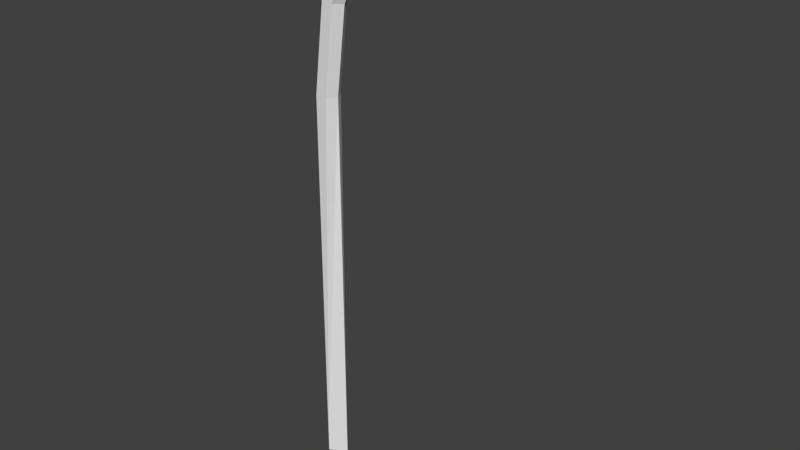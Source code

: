# Source: lamppost.blend  (saved by Blender 2.56.0; exported with 4.5.12 LTS)
import bpy
from mathutils import Matrix  # noqa: F401  (used for matrix-valued properties, if any)

bpy.ops.wm.read_factory_settings(use_empty=True)
scene = bpy.context.scene
scene.name = 'Scene'

# ---- collections
col_collection_1 = bpy.data.collections.new('Collection 1'); scene.collection.children.link(col_collection_1)

# ---- materials (node trees are filled in below, after node groups)
mat_material__495 = bpy.data.materials.new('Material__495')
mat_material__495.alpha_threshold = 0.0
mat_material__495.use_transparent_shadow = False
mat_material__495.roughness = 0.5
mat_material__495.line_color = (0.0, 0.0, 0.0, 1.0)

# ---- material node trees

# ---- world
world_world = bpy.data.worlds.new('World'); scene.world = world_world
world_world.color = (0.05088, 0.05088, 0.05088)
world_world.use_sun_shadow = False
world_world.sun_shadow_jitter_overblur = 0.0
world_world.cycles.sampling_method = 'MANUAL'
world_world.cycles.sample_map_resolution = 256

# ---- meshes
me_lamps = bpy.data.meshes.new('Lamps')
me_lamps.from_pydata([(-0.6439, 0.0008068, -0.7199), (-0.5939, 0.08741, -0.7229), (-0.5939, 0.08741, -4.187), (-0.6439, 0.0008068, -4.187), (-0.4939, 0.08741, -0.7289), (-0.4439, 0.0008068, -0.7319), (-0.4439, 0.0008068, -4.187), (-0.4939, -0.0858, -0.7289), (-0.5939, -0.0858, -4.187), (-0.5939, -0.0858, -0.7229), (-0.5474, 0.0008068, 0.07835), (-0.4987, 0.08741, 0.06472), (-0.4013, 0.08741, 0.03745), (-0.3526, 0.0008068, 0.02382), (-0.4013, -0.0858, 0.03745), (-0.4987, -0.0858, 0.06472), (-0.4044, 0.0008068, 0.3941), (-0.3614, 0.08741, 0.3678), (-0.2754, 0.08741, 0.3153), (-0.2324, 0.0008068, 0.289), (-0.2754, -0.0858, 0.3153), (-0.3614, -0.0858, 0.3678), (-0.32, 0.0008068, 0.5003), (-0.2837, 0.08741, 0.4657), (-0.211, 0.08741, 0.3964), (-0.211, -0.0858, 0.3964), (-0.2837, -0.0858, 0.4657), (-0.2251, 0.0008068, 0.5833), (-0.1967, 0.08741, 0.5418), (-0.1115, 0.0008068, 0.417), (-0.1967, -0.0858, 0.5418), (0.332, 0.0008068, 0.8728), (0.3462, 0.1045, 0.8238), (0.3888, 0.0008068, 0.7179), (0.3746, -0.1029, 0.7259), (0.3462, -0.0858, 0.8238), (0.6817, 0.0008068, 0.903), (0.6848, 0.08741, 0.8531), (0.6908, 0.1442, 0.7532), (0.3746, 0.1045, 0.7259), (0.6939, 0.0008068, 0.7532), (0.6908, -0.1426, 0.7532), (0.6848, -0.1426, 0.8531), (1.004, 0.0008068, 0.8632), (0.9696, 0.1442, 0.8632), (0.9732, 0.1442, 0.7633), (1.011, 0.0008068, 0.7632), (0.9732, -0.1426, 0.7633), (0.9696, -0.1426, 0.8632)], [], [(0, 1, 2, 3), (1, 4, 2), (4, 5, 6, 2), (5, 7, 8, 6), (7, 9, 8), (9, 0, 3, 8), (1, 0, 10, 11), (11, 12, 4, 1), (12, 13, 5, 4), (13, 14, 7, 5), (14, 15, 9, 7), (0, 9, 15, 10), (16, 17, 11, 10), (17, 18, 12, 11), (18, 19, 13, 12), (19, 20, 14, 13), (20, 21, 15, 14), (21, 16, 10, 15), (22, 23, 17, 16), (23, 24, 18, 17), (24, 19, 18), (19, 25, 20), (25, 26, 21, 20), (26, 22, 16, 21), (27, 28, 23, 22), (28, 24, 23), (24, 29, 19), (29, 25, 19), (25, 30, 26), (30, 27, 22, 26), (31, 32, 28, 27), (32, 33, 24, 28), (33, 29, 24), (33, 34, 25, 29), (34, 35, 30, 25), (35, 31, 27, 30), (36, 37, 32, 31), (37, 38, 39, 32), (40, 41, 34, 33), (41, 42, 35, 34), (42, 36, 31, 35), (43, 37, 36), (44, 45, 38, 37), (46, 47, 41, 40), (47, 48, 42, 41), (48, 43, 36, 42), (33, 39, 38, 40), (32, 39, 33), (43, 44, 37), (46, 45, 44, 43), (40, 38, 45, 46), (48, 47, 46, 43)])
_uv = me_lamps.uv_layers.new(name='UVTex')
_uv.uv.foreach_set('vector', [0.0, 0.4222, 0.1667, 0.4222, 0.1667, 1.0, 0.0, 1.0, 0.1667, 0.4222, 0.3333, 0.4222, 0.25, 1.0, 0.3333, 0.4222, 0.5, 0.4222, 0.5, 1.0, 0.3333, 1.0, 0.5, 0.4222, 0.6667, 0.4222, 0.6667, 1.0, 0.5, 1.0, 0.6667, 0.4222, 0.8333, 0.4222, 0.75, 1.0, 0.8333, 0.4222, 1.0, 0.4222, 1.0, 1.0, 0.8333, 1.0, 0.1667, 0.4222, 0.0, 0.4222, 0.0, 0.2916, 0.1667, 0.2916, 0.1667, 0.2916, 0.3333, 0.2916, 0.3333, 0.4222, 0.1667, 0.4222, 0.3333, 0.2916, 0.5, 0.2916, 0.5, 0.4222, 0.3333, 0.4222, 0.5, 0.2916, 0.6667, 0.2916, 0.6667, 0.4222, 0.5, 0.4222, 0.6667, 0.2916, 0.8333, 0.2916, 0.8333, 0.4222, 0.6667, 0.4222, 1.0, 0.4222, 0.8333, 0.4222, 0.8333, 0.2916, 1.0, 0.2916, 0.0, 0.2383, 0.1667, 0.2383, 0.1667, 0.2916, 0.0, 0.2916, 0.1667, 0.2383, 0.3333, 0.2383, 0.3333, 0.2916, 0.1667, 0.2916, 0.3333, 0.2383, 0.5, 0.2383, 0.5, 0.2916, 0.3333, 0.2916, 0.5, 0.2383, 0.6667, 0.2383, 0.6667, 0.2916, 0.5, 0.2916, 0.6667, 0.2383, 0.8333, 0.2383, 0.8333, 0.2916, 0.6667, 0.2916, 0.8333, 0.2383, 1.0, 0.2383, 1.0, 0.2916, 0.8333, 0.2916, 0.0, 0.2192, 0.1667, 0.2192, 0.1667, 0.2383, 0.0, 0.2383, 0.1667, 0.2192, 0.3333, 0.2192, 0.3333, 0.2383, 0.1667, 0.2383, 0.3333, 0.2192, 0.5, 0.2288, 0.3333, 0.2383, 0.5, 0.2288, 0.6667, 0.2192, 0.6667, 0.2383, 0.6667, 0.2192, 0.8333, 0.2192, 0.8333, 0.2383, 0.6667, 0.2383, 0.8333, 0.2192, 1.0, 0.2192, 1.0, 0.2383, 0.8333, 0.2383, 0.0, 0.2017, 0.1667, 0.2017, 0.1667, 0.2192, 0.0, 0.2192, 0.1667, 0.2017, 0.3333, 0.2105, 0.1667, 0.2192, 0.3333, 0.2105, 0.5, 0.2017, 0.5, 0.2192, 0.5, 0.2017, 0.6667, 0.2105, 0.5, 0.2192, 0.6667, 0.2105, 0.8333, 0.2017, 0.8333, 0.2192, 0.8333, 0.2017, 1.0, 0.2017, 1.0, 0.2192, 0.8333, 0.2192, 0.0, 0.1022, 0.1667, 0.1022, 0.1667, 0.2017, 0.0, 0.2017, 0.1667, 0.1022, 0.3333, 0.1022, 0.3333, 0.2017, 0.1667, 0.2017, 0.4167, 0.1022, 0.5, 0.2017, 0.3333, 0.2017, 0.5, 0.1022, 0.6667, 0.1022, 0.6667, 0.2017, 0.5, 0.2017, 0.6667, 0.1022, 0.8333, 0.1022, 0.8333, 0.2017, 0.6667, 0.2017, 0.8333, 0.1022, 1.0, 0.1022, 1.0, 0.2017, 0.8333, 0.2017, 0.0, 0.04738, 0.1667, 0.04738, 0.1667, 0.1022, 0.0, 0.1022, 0.1667, 0.04738, 0.3333, 0.04738, 0.3333, 0.1022, 0.1667, 0.1022, 0.5, 0.04738, 0.6667, 0.04738, 0.6667, 0.1022, 0.5, 0.1022, 0.6667, 0.04738, 0.8333, 0.04738, 0.8333, 0.1022, 0.6667, 0.1022, 0.8333, 0.04738, 1.0, 0.04738, 1.0, 0.1022, 0.8333, 0.1022, 0.08333, 0.0, 0.1667, 0.04738, 0.0, 0.04738, 0.1667, 0.0, 0.3333, 0.0, 0.3333, 0.04738, 0.1667, 0.04738, 0.5, 0.0, 0.6667, 0.0, 0.6667, 0.04738, 0.5, 0.04738, 0.6667, 0.0, 0.8333, 0.0, 0.8333, 0.04738, 0.6667, 0.04738, 0.8333, 0.0, 1.0, 0.0, 1.0, 0.04738, 0.8333, 0.04738, 0.3333, 0.1022, 0.3333, 0.1022, 0.3333, 0.04738, 0.3333, 0.04738, 0.1667, 0.1022, 0.3333, 0.1022, 0.3333, 0.1022, 0.1667, 0.0, 0.1667, 0.0, 0.1667, 0.04738, 0.3333, 0.0, 0.3333, 0.0, 0.1667, 0.0, 0.1667, 0.0, 0.3333, 0.04738, 0.3333, 0.04738, 0.3333, 0.0, 0.3333, 0.0, 0.0, 0.000315, 0.0, 0.9997, 0.6667, 0.9999, 0.6667, 0.000106])
me_lamps.materials.append(mat_material__495)
me_lamps.use_remesh_preserve_volume = False
me_lamps.use_remesh_preserve_attributes = False
me_lamps.use_mirror_vertex_groups = False
me_lamps.update()

# ---- objects
ob_mesh_032 = bpy.data.objects.new('Mesh.032', me_lamps)

# ---- transforms, parenting, visibility, modifiers, constraints
ob_mesh_032.location = (0.0, 0.0, 0.0)
ob_mesh_032.empty_display_type = 'ARROWS'
ob_mesh_032.lineart.crease_threshold = 0.0

# ---- collection membership
col_collection_1.objects.link(ob_mesh_032)

# ---- scene / render settings (as saved in the file)
scene.frame_start = 1; scene.frame_end = 250; scene.frame_set(1)
scene.render.engine = 'BLENDER_EEVEE_NEXT'
scene.render.image_settings.color_mode = 'RGB'
scene.render.image_settings.compression = 90
scene.render.resolution_percentage = 50
scene.render.dither_intensity = 0.0
scene.render.bake_margin = 2
scene.render.bake_bias = 0.0
scene.cycles.use_denoising = False
scene.cycles.samples = 10
scene.cycles.sampling_pattern = 'TABULATED_SOBOL'
scene.cycles.light_sampling_threshold = 0.0
scene.cycles.use_adaptive_sampling = False
scene.cycles.use_light_tree = False
scene.cycles.blur_glossy = 0.0
scene.cycles.volume_bounces = 1
scene.cycles.pixel_filter_type = 'GAUSSIAN'
scene.cycles.sample_clamp_indirect = 0.0
scene.view_settings.view_transform = 'Standard'
bpy.context.view_layer.update()

# ---- added for rendering (the .blend has no active camera and no usable light): camera, sun
cam_auto = bpy.data.cameras.new('AutoCamera')
cam_auto.lens = 50.0
cam_auto.sensor_width = 36.0
cam_auto.clip_end = 1000.0
ob_auto_camera = bpy.data.objects.new('AutoCamera', cam_auto)
scene.collection.objects.link(ob_auto_camera)
ob_auto_camera.location = (5.14237, -5.94988, 2.32522)
ob_auto_camera.rotation_euler = (1.09748, -7.21219e-08, 0.694738)
scene.camera = ob_auto_camera
light_auto_sun = bpy.data.lights.new('AutoSun', 'SUN')
light_auto_sun.energy = 3.0
light_auto_sun.angle = 0.0523599
ob_auto_sun = bpy.data.objects.new('AutoSun', light_auto_sun)
scene.collection.objects.link(ob_auto_sun)
ob_auto_sun.rotation_euler = (0.872665, 0.174533, 0.523599)
bpy.context.view_layer.update()

